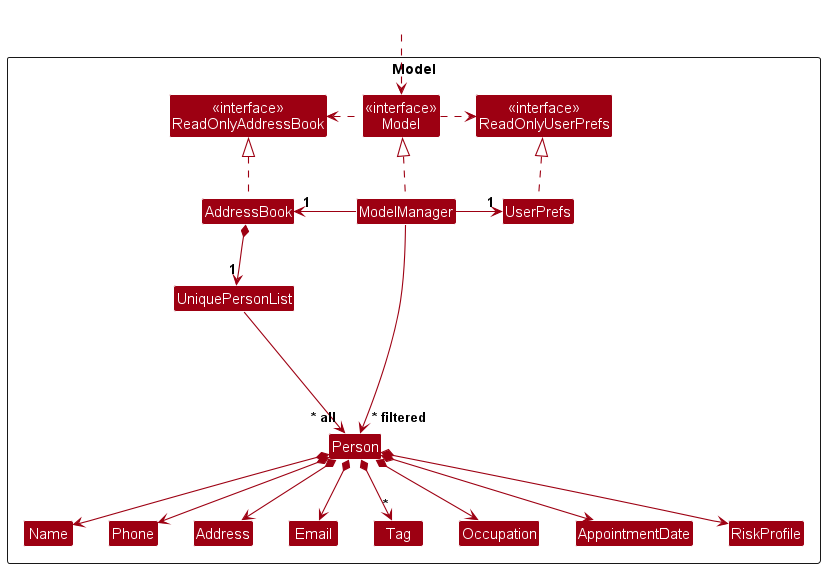

The diagram above was rendered by PlantUML. Its source (embedded in the PNG):
@startuml
!include style.puml
skinparam arrowThickness 1.1
skinparam arrowColor MODEL_COLOR
skinparam classBackgroundColor MODEL_COLOR

Package Model as ModelPackage <<Rectangle>>{
Class "<<interface>>\nReadOnlyAddressBook" as ReadOnlyAddressBook
Class "<<interface>>\nReadOnlyUserPrefs" as ReadOnlyUserPrefs
Class "<<interface>>\nModel" as Model
Class AddressBook
Class ModelManager
Class UserPrefs

Class UniquePersonList
Class Person
Class Address
Class Email
Class Name
Class Phone
Class Tag
Class Occupation
Class AppointmentDate
Class RiskProfile

Class I #FFFFFF
}

Class HiddenOutside #FFFFFF
HiddenOutside ..> Model

AddressBook .up.|> ReadOnlyAddressBook

ModelManager .up.|> Model
Model .right.> ReadOnlyUserPrefs
Model .left.> ReadOnlyAddressBook
ModelManager -left-> "1" AddressBook
ModelManager -right-> "1" UserPrefs
UserPrefs .up.|> ReadOnlyUserPrefs

AddressBook *--> "1" UniquePersonList
UniquePersonList --> "~* all" Person
Person *--> Name
Person *--> Phone
Person *--> Email
Person *--> Address
Person *--> "*" Tag
Person *--> Occupation
Person *--> AppointmentDate
Person *--> RiskProfile

Person -[hidden]up--> I
UniquePersonList -[hidden]right-> I

Name -[hidden]right-> Phone
Phone -[hidden]right-> Address
Address -[hidden]right-> Email

ModelManager --> "~* filtered" Person
@enduml